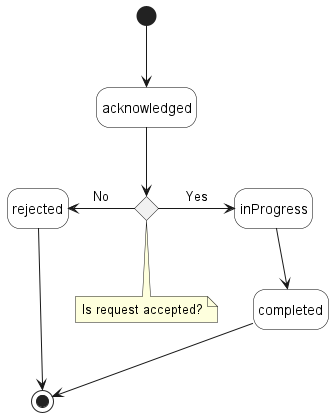

The diagram above was rendered by PlantUML. Its source (embedded in the PNG):
@startuml modifyFaultManagementJobStates

'skinparam Linetype polyline
'skinparam Linetype ortho
skinparam state {
    BackgroundColor White
    BorderColor Black
}
hide empty description

'''decisions'''
state request_accepted <<choice>> 
 note bottom of request_accepted : Is request accepted?

''' diagram'''
[*] -d-> acknowledged

acknowledged -d-> request_accepted

request_accepted -l-> rejected: No

request_accepted -r-> inProgress: Yes

inProgress -d-> completed

rejected -d-> [*]
completed -d-> [*]

@enduml